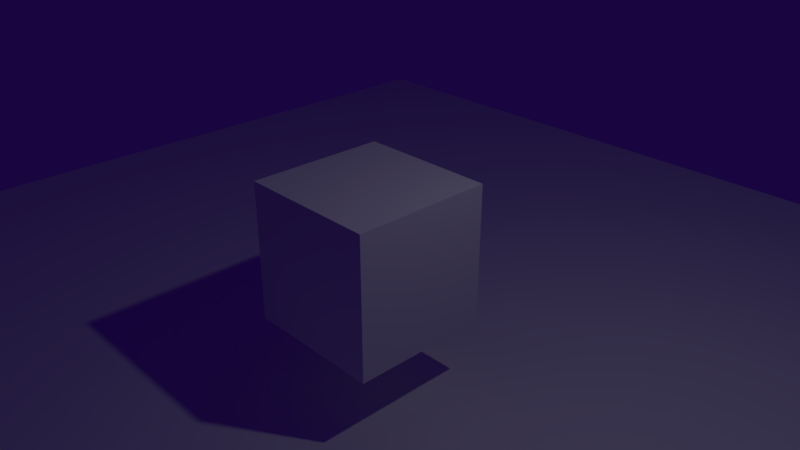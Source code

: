 # Source: mist.blend  (saved by Blender 2.79.1; exported with 4.5.12 LTS)
import bpy
from mathutils import Matrix  # noqa: F401  (used for matrix-valued properties, if any)

bpy.ops.wm.read_factory_settings(use_empty=True)
scene = bpy.context.scene
scene.name = 'Scene'

# ---- collections
col_collection_1 = bpy.data.collections.new('Collection 1'); scene.collection.children.link(col_collection_1)

# ---- materials (node trees are filled in below, after node groups)
mat_material = bpy.data.materials.new('Material')
mat_material.alpha_threshold = 0.0
mat_material.use_transparent_shadow = False
mat_material.roughness = 0.5
mat_material.line_color = (0.0, 0.0, 0.0, 1.0)

# ---- material node trees

# ---- world
world_world = bpy.data.worlds.new('World'); scene.world = world_world
world_world.color = (0.009499, 0.001536, 0.05092)
world_world.use_sun_shadow = False
world_world.sun_shadow_jitter_overblur = 0.0
world_world.cycles.sampling_method = 'MANUAL'

# ---- cameras
cam_camera = bpy.data.cameras.new('Camera')
cam_camera.clip_end = 100.0
cam_camera.lens = 35.0
cam_camera.sensor_width = 32.0
cam_camera.sensor_height = 18.0
cam_camera.ortho_scale = 7.314
cam_camera.dof.focus_distance = 0.0
cam_camera.dof.aperture_fstop = 128.0

# ---- lights
light_lamp = bpy.data.lights.new('Lamp', 'POINT')
light_lamp.transmission_factor = 0.0
light_lamp.cutoff_distance = 30.0
light_lamp.energy = 100.0
light_lamp.shadow_buffer_clip_start = 1.001
light_lamp.shadow_soft_size = 0.1
light_lamp.shadow_maximum_resolution = 0.006
light_lamp.use_absolute_resolution = True

# ---- meshes
me_plane_001 = bpy.data.meshes.new('Plane.001')
me_plane_001.from_pydata([(-1.0, -1.0, 0.0), (1.0, -1.0, 0.0), (-1.0, 1.0, 0.0), (1.0, 1.0, 0.0)], [], [(0, 1, 3, 2)])
me_plane_001.materials.append(mat_material)
me_plane_001.use_remesh_preserve_volume = False
me_plane_001.use_remesh_preserve_attributes = False
me_plane_001.use_mirror_vertex_groups = False
me_plane_001.update()
me_cube = bpy.data.meshes.new('Cube')
me_cube.from_pydata([(1.0, 1.0, -1.0), (1.0, -1.0, -1.0), (-1.0, -1.0, -1.0), (-1.0, 1.0, -1.0), (1.0, 1.0, 1.0), (1.0, -1.0, 1.0), (-1.0, -1.0, 1.0), (-1.0, 1.0, 1.0)], [], [(0, 1, 2, 3), (4, 7, 6, 5), (0, 4, 5, 1), (1, 5, 6, 2), (2, 6, 7, 3), (4, 0, 3, 7)])
me_cube.materials.append(mat_material)
me_cube.use_remesh_preserve_volume = False
me_cube.use_remesh_preserve_attributes = False
me_cube.use_mirror_vertex_groups = False
me_cube.update()

# ---- objects
ob_plane = bpy.data.objects.new('Plane', me_plane_001)
ob_cube = bpy.data.objects.new('Cube', me_cube)
ob_lamp = bpy.data.objects.new('Lamp', light_lamp)
ob_camera = bpy.data.objects.new('Camera', cam_camera)

# ---- transforms, parenting, visibility, modifiers, constraints
ob_plane.location = (0.0, 0.0, -2.0)
ob_plane.scale = (10.0, 10.0, 10.0)
ob_plane.lineart.crease_threshold = 0.0
ob_cube.location = (0.0, 0.0, 0.0)
ob_cube.lock_rotations_4d = False
ob_cube.empty_display_type = 'ARROWS'
ob_cube.lineart.crease_threshold = 0.0
ob_lamp.location = (4.076, 1.005, 5.904)
ob_lamp.rotation_euler = (0.6503, 0.05522, 1.866)
ob_lamp.lock_rotations_4d = False
ob_lamp.empty_display_type = 'ARROWS'
ob_lamp.color = (0.0, 0.0, 0.0, 0.0)
ob_lamp.lineart.crease_threshold = 0.0
ob_camera.location = (7.481, -6.508, 5.344)
ob_camera.rotation_euler = (1.109, 0.0, 0.8149)
ob_camera.lock_rotations_4d = False
ob_camera.empty_display_type = 'ARROWS'
ob_camera.color = (0.0, 0.0, 0.0, 0.0)
ob_camera.display_type = 'WIRE'
ob_camera.lineart.crease_threshold = 0.0

# ---- collection membership
col_collection_1.objects.link(ob_plane)
col_collection_1.objects.link(ob_cube)
col_collection_1.objects.link(ob_lamp)
col_collection_1.objects.link(ob_camera)

# ---- scene / render settings (as saved in the file)
scene.camera = ob_camera
scene.frame_start = 1; scene.frame_end = 250; scene.frame_set(1)
scene.render.engine = 'BLENDER_EEVEE_NEXT'
scene.render.resolution_percentage = 50
scene.render.dither_intensity = 0.0
scene.cycles.use_denoising = False
scene.cycles.samples = 128
scene.cycles.sampling_pattern = 'TABULATED_SOBOL'
scene.cycles.use_adaptive_sampling = False
scene.cycles.use_light_tree = False
scene.view_settings.view_transform = 'Standard'
bpy.context.view_layer.update()

